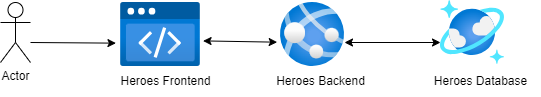

The diagram above was exported from draw.io. Its source (the exported page's mxGraphModel, read from the mxfile embedded in the PNG):
<mxGraphModel dx="823" dy="729" grid="1" gridSize="10" guides="1" tooltips="1" connect="1" arrows="1" fold="1" page="1" pageScale="1" pageWidth="850" pageHeight="1100" math="0" shadow="0">
  <root>
    <mxCell id="0" />
    <mxCell id="1" parent="0" />
    <mxCell id="2" value="" style="aspect=fixed;html=1;points=[];align=center;image;fontSize=12;image=img/lib/azure2/databases/Azure_Cosmos_DB.svg;" vertex="1" parent="1">
      <mxGeometry x="600" y="318" width="64" height="64" as="geometry" />
    </mxCell>
    <mxCell id="3" value="Heroes Database" style="text;html=1;align=center;verticalAlign=middle;resizable=0;points=[];autosize=1;strokeColor=none;fillColor=none;" vertex="1" parent="1">
      <mxGeometry x="580" y="384" width="120" height="30" as="geometry" />
    </mxCell>
    <mxCell id="4" value="" style="aspect=fixed;html=1;points=[];align=center;image;fontSize=12;image=img/lib/azure2/app_services/App_Services.svg;" vertex="1" parent="1">
      <mxGeometry x="440" y="320" width="64" height="64" as="geometry" />
    </mxCell>
    <mxCell id="5" value="Heroes Backend" style="text;html=1;align=center;verticalAlign=middle;resizable=0;points=[];autosize=1;strokeColor=none;fillColor=none;" vertex="1" parent="1">
      <mxGeometry x="425" y="384" width="110" height="30" as="geometry" />
    </mxCell>
    <mxCell id="6" value="" style="aspect=fixed;html=1;points=[];align=center;image;fontSize=12;image=img/lib/azure2/preview/Static_Apps.svg;" vertex="1" parent="1">
      <mxGeometry x="280" y="320" width="80" height="64" as="geometry" />
    </mxCell>
    <mxCell id="7" value="Heroes Frontend" style="text;html=1;align=center;verticalAlign=middle;resizable=0;points=[];autosize=1;strokeColor=none;fillColor=none;" vertex="1" parent="1">
      <mxGeometry x="270" y="384" width="110" height="30" as="geometry" />
    </mxCell>
    <mxCell id="8" value="Actor" style="shape=umlActor;verticalLabelPosition=bottom;verticalAlign=top;html=1;outlineConnect=0;" vertex="1" parent="1">
      <mxGeometry x="160" y="320" width="30" height="60" as="geometry" />
    </mxCell>
    <mxCell id="12" value="" style="endArrow=classic;html=1;entryX=-0.057;entryY=0.635;entryDx=0;entryDy=0;entryPerimeter=0;" edge="1" parent="1" target="6">
      <mxGeometry width="50" height="50" relative="1" as="geometry">
        <mxPoint x="190" y="360" as="sourcePoint" />
        <mxPoint x="240" y="310" as="targetPoint" />
      </mxGeometry>
    </mxCell>
    <mxCell id="14" value="" style="endArrow=classic;startArrow=classic;html=1;exitX=1.032;exitY=0.6;exitDx=0;exitDy=0;exitPerimeter=0;entryX=-0.052;entryY=0.62;entryDx=0;entryDy=0;entryPerimeter=0;" edge="1" parent="1" source="6" target="4">
      <mxGeometry width="50" height="50" relative="1" as="geometry">
        <mxPoint x="390" y="400" as="sourcePoint" />
        <mxPoint x="440" y="350" as="targetPoint" />
      </mxGeometry>
    </mxCell>
    <mxCell id="15" value="" style="endArrow=classic;startArrow=classic;html=1;exitX=1.032;exitY=0.6;exitDx=0;exitDy=0;exitPerimeter=0;" edge="1" parent="1">
      <mxGeometry width="50" height="50" relative="1" as="geometry">
        <mxPoint x="503.99999999999994" y="360.0000000000001" as="sourcePoint" />
        <mxPoint x="600" y="360" as="targetPoint" />
      </mxGeometry>
    </mxCell>
  </root>
</mxGraphModel>